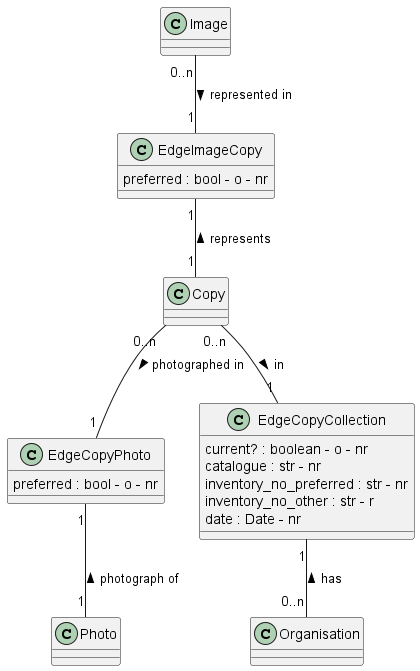

The diagram above was rendered by PlantUML. Its source (embedded in the PNG):
@startuml Copy
class Copy 


class Image

class Photo

class Organisation

class EdgeImageCopy
EdgeImageCopy : preferred : bool - o - nr

class EdgeCopyPhoto
EdgeCopyPhoto : preferred : bool - o - nr

class EdgeCopyCollection
EdgeCopyCollection : current? : boolean - o - nr
EdgeCopyCollection : catalogue : str - nr
EdgeCopyCollection : inventory_no_preferred : str - nr
EdgeCopyCollection : inventory_no_other : str - r
EdgeCopyCollection : date : Date - nr


Image "0..n" -- "1" EdgeImageCopy : represented in >
EdgeImageCopy "1" -- "1" Copy : represents <

Copy "0..n"  -- "1" EdgeCopyPhoto : photographed in >
EdgeCopyPhoto "1" -- "1" Photo : photograph of <

Copy "0..n" -- "1" EdgeCopyCollection : in >
EdgeCopyCollection "1" -- "0..n" Organisation : has <


@enduml